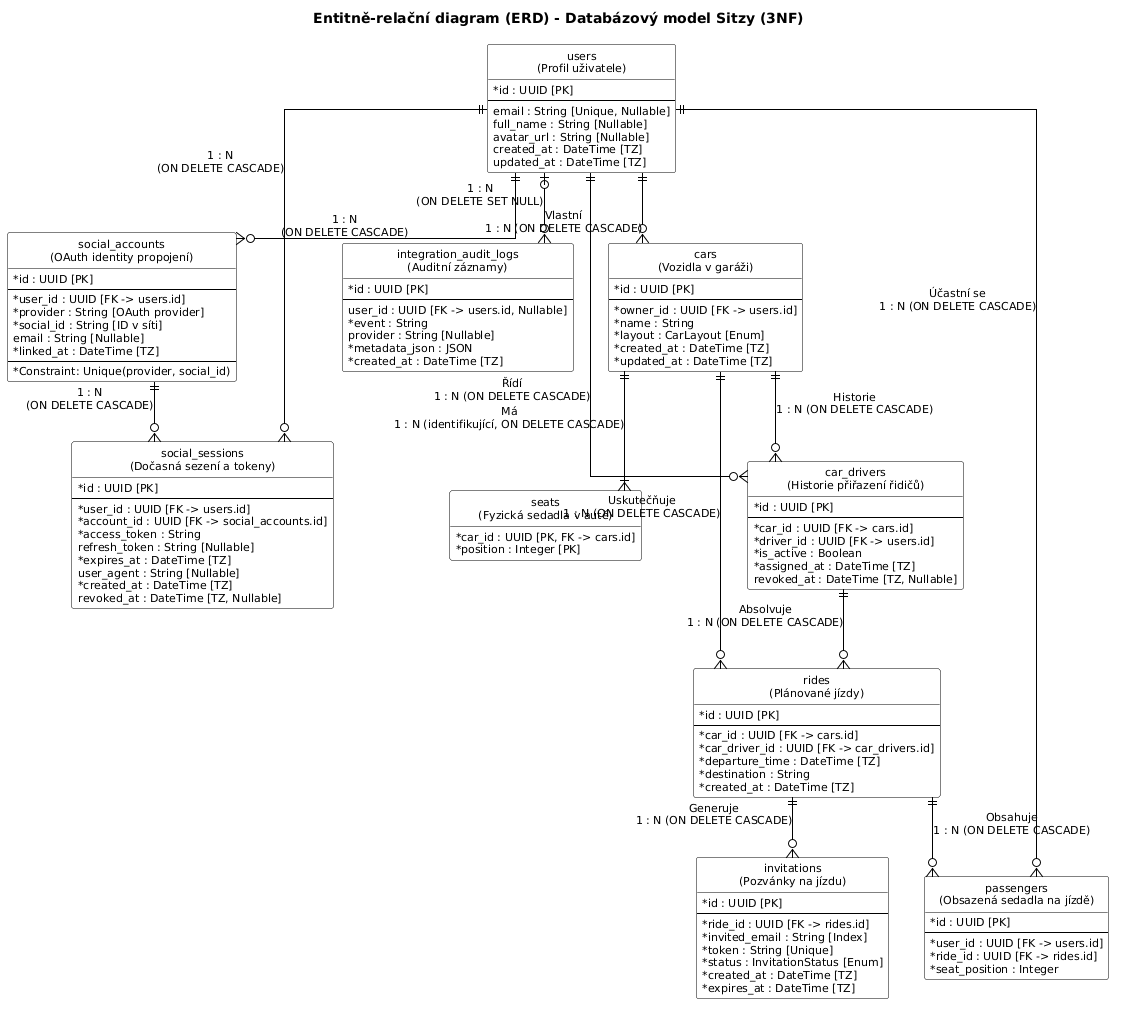

The diagram above was rendered by PlantUML. Its source (embedded in the PNG):
@startuml
skinparam monochrome true
skinparam shadowing false
skinparam linetype ortho
skinparam packageStyle rectangle
skinparam DefaultFontName "Helvetica"
skinparam DefaultFontSize 11

hide circle
hide empty methods

' Nastavení parametrů tříd/entit pro čistý tisk
skinparam class {
    BackgroundColor White
    BorderColor Black
    ArrowColor Black
    AttributeIconSize 0
}

title Entitně-relační diagram (ERD) - Databázový model Sitzy (3NF)

' =========================================================================
' DEFINICE ENTIT
' =========================================================================

entity "users\n(Profil uživatele)" as User {
    * id : UUID [PK]
    --
    email : String [Unique, Nullable]
    full_name : String [Nullable]
    avatar_url : String [Nullable]
    created_at : DateTime [TZ]
    updated_at : DateTime [TZ]
}

entity "social_accounts\n(OAuth identity propojení)" as SocialAccount {
    * id : UUID [PK]
    --
    * user_id : UUID [FK -> users.id]
    * provider : String [OAuth provider]
    * social_id : String [ID v síti]
    email : String [Nullable]
    * linked_at : DateTime [TZ]
    --
    * Constraint: Unique(provider, social_id)
}

entity "social_sessions\n(Dočasná sezení a tokeny)" as SocialSession {
    * id : UUID [PK]
    --
    * user_id : UUID [FK -> users.id]
    * account_id : UUID [FK -> social_accounts.id]
    * access_token : String
    refresh_token : String [Nullable]
    * expires_at : DateTime [TZ]
    user_agent : String [Nullable]
    * created_at : DateTime [TZ]
    revoked_at : DateTime [TZ, Nullable]
}

entity "integration_audit_logs\n(Auditní záznamy)" as AuditLog {
    * id : UUID [PK]
    --
    user_id : UUID [FK -> users.id, Nullable]
    * event : String
    provider : String [Nullable]
    * metadata_json : JSON
    * created_at : DateTime [TZ]
}

entity "cars\n(Vozidla v garáži)" as Car {
    * id : UUID [PK]
    --
    * owner_id : UUID [FK -> users.id]
    * name : String
    * layout : CarLayout [Enum]
    * created_at : DateTime [TZ]
    * updated_at : DateTime [TZ]
}

entity "seats\n(Fyzická sedadla v autě)" as Seat {
    * car_id : UUID [PK, FK -> cars.id]
    * position : Integer [PK]
}

entity "car_drivers\n(Historie přiřazení řidičů)" as CarDriver {
    * id : UUID [PK]
    --
    * car_id : UUID [FK -> cars.id]
    * driver_id : UUID [FK -> users.id]
    * is_active : Boolean
    * assigned_at : DateTime [TZ]
    revoked_at : DateTime [TZ, Nullable]
}

entity "rides\n(Plánované jízdy)" as Ride {
    * id : UUID [PK]
    --
    * car_id : UUID [FK -> cars.id]
    * car_driver_id : UUID [FK -> car_drivers.id]
    * departure_time : DateTime [TZ]
    * destination : String
    * created_at : DateTime [TZ]
}

entity "passengers\n(Obsazená sedadla na jízdě)" as Passenger {
    * id : UUID [PK]
    --
    * user_id : UUID [FK -> users.id]
    * ride_id : UUID [FK -> rides.id]
    * seat_position : Integer
}

entity "invitations\n(Pozvánky na jízdu)" as Invitation {
    * id : UUID [PK]
    --
    * ride_id : UUID [FK -> rides.id]
    * invited_email : String [Index]
    * token : String [Unique]
    * status : InvitationStatus [Enum]
    * created_at : DateTime [TZ]
    * expires_at : DateTime [TZ]
}

' =========================================================================
' VAZBY (KARDINALITY A REFERENČNÍ INTEGRITA)
' =========================================================================

' Autentizační a auditní vrstva
User ||--o{ SocialAccount : "1 : N\n(ON DELETE CASCADE)"
User ||--o{ SocialSession : "1 : N\n(ON DELETE CASCADE)"
SocialAccount ||--o{ SocialSession : "1 : N\n(ON DELETE CASCADE)"
User |o--o{ AuditLog : "1 : N\n(ON DELETE SET NULL)"

' Správa vozidel a řidičů
User ||--o{ Car : "Vlastní\n1 : N (ON DELETE CASCADE)"
Car ||--|{ Seat : "Má\n1 : N (identifikující, ON DELETE CASCADE)"
Car ||--o{ CarDriver : "Historie\n1 : N (ON DELETE CASCADE)"
User ||--o{ CarDriver : "Řídí\n1 : N (ON DELETE CASCADE)"

' Plánování a účast na jízdách
Car ||--o{ Ride : "Uskutečňuje\n1 : N (ON DELETE CASCADE)"
CarDriver ||--o{ Ride : "Absolvuje\n1 : N (ON DELETE CASCADE)"
User ||--o{ Passenger : "Účastní se\n1 : N (ON DELETE CASCADE)"
Ride ||--o{ Passenger : "Obsahuje\n1 : N (ON DELETE CASCADE)"
Ride ||--o{ Invitation : "Generuje\n1 : N (ON DELETE CASCADE)"

@endum